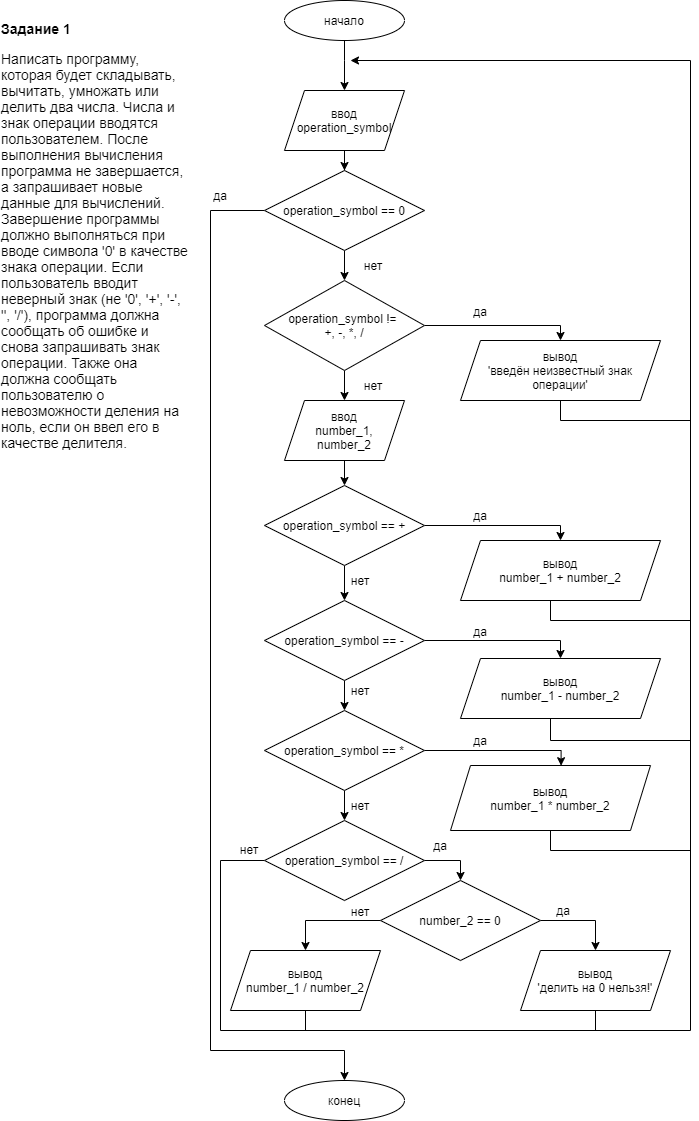

The diagram above was exported from draw.io. Its source (the exported page's mxGraphModel, read from the mxfile embedded in the PNG):
<mxGraphModel dx="1626" dy="935" grid="1" gridSize="10" guides="1" tooltips="1" connect="1" arrows="1" fold="1" page="1" pageScale="1" pageWidth="827" pageHeight="1169" math="0" shadow="0">
  <root>
    <mxCell id="WIyWlLk6GJQsqaUBKTNV-0" />
    <mxCell id="WIyWlLk6GJQsqaUBKTNV-1" parent="WIyWlLk6GJQsqaUBKTNV-0" />
    <mxCell id="kmffd8-rdivyjVETbryL-16" value="" style="edgeStyle=orthogonalEdgeStyle;rounded=0;orthogonalLoop=1;jettySize=auto;html=1;" edge="1" parent="WIyWlLk6GJQsqaUBKTNV-1" source="kmffd8-rdivyjVETbryL-0" target="kmffd8-rdivyjVETbryL-1">
      <mxGeometry relative="1" as="geometry">
        <Array as="points">
          <mxPoint x="414" y="80" />
          <mxPoint x="414" y="80" />
        </Array>
      </mxGeometry>
    </mxCell>
    <mxCell id="kmffd8-rdivyjVETbryL-0" value="начало" style="ellipse;whiteSpace=wrap;html=1;" vertex="1" parent="WIyWlLk6GJQsqaUBKTNV-1">
      <mxGeometry x="354" y="20" width="120" height="40" as="geometry" />
    </mxCell>
    <mxCell id="kmffd8-rdivyjVETbryL-17" value="" style="edgeStyle=orthogonalEdgeStyle;rounded=0;orthogonalLoop=1;jettySize=auto;html=1;" edge="1" parent="WIyWlLk6GJQsqaUBKTNV-1" source="kmffd8-rdivyjVETbryL-1" target="kmffd8-rdivyjVETbryL-2">
      <mxGeometry relative="1" as="geometry" />
    </mxCell>
    <mxCell id="kmffd8-rdivyjVETbryL-1" value="ввод&lt;br&gt;operation_symbol" style="shape=parallelogram;perimeter=parallelogramPerimeter;whiteSpace=wrap;html=1;fixedSize=1;" vertex="1" parent="WIyWlLk6GJQsqaUBKTNV-1">
      <mxGeometry x="354" y="110" width="120" height="60" as="geometry" />
    </mxCell>
    <mxCell id="kmffd8-rdivyjVETbryL-18" style="edgeStyle=orthogonalEdgeStyle;rounded=0;orthogonalLoop=1;jettySize=auto;html=1;entryX=0.5;entryY=0;entryDx=0;entryDy=0;startArrow=none;exitX=0;exitY=0.5;exitDx=0;exitDy=0;" edge="1" parent="WIyWlLk6GJQsqaUBKTNV-1" source="kmffd8-rdivyjVETbryL-2" target="kmffd8-rdivyjVETbryL-19">
      <mxGeometry relative="1" as="geometry">
        <mxPoint x="410" y="1080" as="targetPoint" />
        <mxPoint x="300" y="240" as="sourcePoint" />
        <Array as="points">
          <mxPoint x="280" y="230" />
          <mxPoint x="280" y="1070" />
          <mxPoint x="414" y="1070" />
        </Array>
      </mxGeometry>
    </mxCell>
    <mxCell id="kmffd8-rdivyjVETbryL-20" value="" style="edgeStyle=orthogonalEdgeStyle;rounded=0;orthogonalLoop=1;jettySize=auto;html=1;" edge="1" parent="WIyWlLk6GJQsqaUBKTNV-1" source="kmffd8-rdivyjVETbryL-2" target="kmffd8-rdivyjVETbryL-3">
      <mxGeometry relative="1" as="geometry" />
    </mxCell>
    <mxCell id="kmffd8-rdivyjVETbryL-2" value="operation_symbol == 0" style="rhombus;whiteSpace=wrap;html=1;" vertex="1" parent="WIyWlLk6GJQsqaUBKTNV-1">
      <mxGeometry x="334" y="190" width="160" height="80" as="geometry" />
    </mxCell>
    <mxCell id="kmffd8-rdivyjVETbryL-22" value="" style="edgeStyle=orthogonalEdgeStyle;rounded=0;orthogonalLoop=1;jettySize=auto;html=1;entryX=0.5;entryY=0;entryDx=0;entryDy=0;" edge="1" parent="WIyWlLk6GJQsqaUBKTNV-1" source="kmffd8-rdivyjVETbryL-3" target="kmffd8-rdivyjVETbryL-5">
      <mxGeometry relative="1" as="geometry" />
    </mxCell>
    <mxCell id="kmffd8-rdivyjVETbryL-23" style="edgeStyle=orthogonalEdgeStyle;rounded=0;orthogonalLoop=1;jettySize=auto;html=1;" edge="1" parent="WIyWlLk6GJQsqaUBKTNV-1" source="kmffd8-rdivyjVETbryL-3" target="kmffd8-rdivyjVETbryL-4">
      <mxGeometry relative="1" as="geometry">
        <Array as="points">
          <mxPoint x="630" y="345" />
        </Array>
      </mxGeometry>
    </mxCell>
    <mxCell id="kmffd8-rdivyjVETbryL-3" value="operation_symbol != &lt;br&gt;+, -, *, /" style="rhombus;whiteSpace=wrap;html=1;" vertex="1" parent="WIyWlLk6GJQsqaUBKTNV-1">
      <mxGeometry x="334" y="300" width="160" height="90" as="geometry" />
    </mxCell>
    <mxCell id="kmffd8-rdivyjVETbryL-53" style="edgeStyle=orthogonalEdgeStyle;rounded=0;jumpStyle=arc;orthogonalLoop=1;jettySize=auto;html=1;endArrow=none;endFill=0;" edge="1" parent="WIyWlLk6GJQsqaUBKTNV-1" source="kmffd8-rdivyjVETbryL-4">
      <mxGeometry relative="1" as="geometry">
        <mxPoint x="760" y="286" as="targetPoint" />
        <Array as="points">
          <mxPoint x="630" y="440" />
          <mxPoint x="760" y="440" />
        </Array>
      </mxGeometry>
    </mxCell>
    <mxCell id="kmffd8-rdivyjVETbryL-4" value="вывод&lt;br&gt;'введён неизвестный знак операции'" style="shape=parallelogram;perimeter=parallelogramPerimeter;whiteSpace=wrap;html=1;fixedSize=1;" vertex="1" parent="WIyWlLk6GJQsqaUBKTNV-1">
      <mxGeometry x="530" y="360" width="200" height="60" as="geometry" />
    </mxCell>
    <mxCell id="kmffd8-rdivyjVETbryL-34" value="" style="edgeStyle=orthogonalEdgeStyle;rounded=0;orthogonalLoop=1;jettySize=auto;html=1;" edge="1" parent="WIyWlLk6GJQsqaUBKTNV-1" source="kmffd8-rdivyjVETbryL-5" target="kmffd8-rdivyjVETbryL-6">
      <mxGeometry relative="1" as="geometry" />
    </mxCell>
    <mxCell id="kmffd8-rdivyjVETbryL-5" value="ввод&lt;br&gt;number_1,&lt;br&gt;number_2" style="shape=parallelogram;perimeter=parallelogramPerimeter;whiteSpace=wrap;html=1;fixedSize=1;" vertex="1" parent="WIyWlLk6GJQsqaUBKTNV-1">
      <mxGeometry x="354" y="420" width="120" height="60" as="geometry" />
    </mxCell>
    <mxCell id="kmffd8-rdivyjVETbryL-35" style="edgeStyle=orthogonalEdgeStyle;rounded=0;orthogonalLoop=1;jettySize=auto;html=1;entryX=0.5;entryY=0;entryDx=0;entryDy=0;" edge="1" parent="WIyWlLk6GJQsqaUBKTNV-1" source="kmffd8-rdivyjVETbryL-6" target="kmffd8-rdivyjVETbryL-7">
      <mxGeometry relative="1" as="geometry">
        <mxPoint x="620" y="545" as="targetPoint" />
        <Array as="points">
          <mxPoint x="630" y="545" />
        </Array>
      </mxGeometry>
    </mxCell>
    <mxCell id="kmffd8-rdivyjVETbryL-38" value="" style="edgeStyle=orthogonalEdgeStyle;rounded=0;jumpStyle=arc;orthogonalLoop=1;jettySize=auto;html=1;" edge="1" parent="WIyWlLk6GJQsqaUBKTNV-1" source="kmffd8-rdivyjVETbryL-6" target="kmffd8-rdivyjVETbryL-8">
      <mxGeometry relative="1" as="geometry" />
    </mxCell>
    <mxCell id="kmffd8-rdivyjVETbryL-6" value="operation_symbol == +" style="rhombus;whiteSpace=wrap;html=1;" vertex="1" parent="WIyWlLk6GJQsqaUBKTNV-1">
      <mxGeometry x="334" y="505" width="160" height="80" as="geometry" />
    </mxCell>
    <mxCell id="kmffd8-rdivyjVETbryL-37" style="edgeStyle=orthogonalEdgeStyle;rounded=0;orthogonalLoop=1;jettySize=auto;html=1;jumpStyle=arc;" edge="1" parent="WIyWlLk6GJQsqaUBKTNV-1" source="kmffd8-rdivyjVETbryL-7">
      <mxGeometry relative="1" as="geometry">
        <mxPoint x="420" y="80" as="targetPoint" />
        <Array as="points">
          <mxPoint x="620" y="640" />
          <mxPoint x="760" y="640" />
          <mxPoint x="760" y="80" />
        </Array>
      </mxGeometry>
    </mxCell>
    <mxCell id="kmffd8-rdivyjVETbryL-7" value="вывод&lt;br&gt;number_1 +&amp;nbsp;number_2" style="shape=parallelogram;perimeter=parallelogramPerimeter;whiteSpace=wrap;html=1;fixedSize=1;" vertex="1" parent="WIyWlLk6GJQsqaUBKTNV-1">
      <mxGeometry x="530" y="560" width="200" height="60" as="geometry" />
    </mxCell>
    <mxCell id="kmffd8-rdivyjVETbryL-40" style="edgeStyle=orthogonalEdgeStyle;rounded=0;jumpStyle=arc;orthogonalLoop=1;jettySize=auto;html=1;entryX=0.5;entryY=0;entryDx=0;entryDy=0;" edge="1" parent="WIyWlLk6GJQsqaUBKTNV-1" source="kmffd8-rdivyjVETbryL-8" target="kmffd8-rdivyjVETbryL-9">
      <mxGeometry relative="1" as="geometry">
        <Array as="points">
          <mxPoint x="630" y="660" />
        </Array>
      </mxGeometry>
    </mxCell>
    <mxCell id="kmffd8-rdivyjVETbryL-44" value="" style="edgeStyle=orthogonalEdgeStyle;rounded=0;jumpStyle=arc;orthogonalLoop=1;jettySize=auto;html=1;endArrow=classic;endFill=1;" edge="1" parent="WIyWlLk6GJQsqaUBKTNV-1" source="kmffd8-rdivyjVETbryL-8" target="kmffd8-rdivyjVETbryL-10">
      <mxGeometry relative="1" as="geometry" />
    </mxCell>
    <mxCell id="kmffd8-rdivyjVETbryL-8" value="operation_symbol == -" style="rhombus;whiteSpace=wrap;html=1;" vertex="1" parent="WIyWlLk6GJQsqaUBKTNV-1">
      <mxGeometry x="334" y="620" width="160" height="80" as="geometry" />
    </mxCell>
    <mxCell id="kmffd8-rdivyjVETbryL-42" style="edgeStyle=orthogonalEdgeStyle;rounded=0;jumpStyle=arc;orthogonalLoop=1;jettySize=auto;html=1;endArrow=none;endFill=0;" edge="1" parent="WIyWlLk6GJQsqaUBKTNV-1" source="kmffd8-rdivyjVETbryL-9">
      <mxGeometry relative="1" as="geometry">
        <mxPoint x="760" y="450" as="targetPoint" />
        <Array as="points">
          <mxPoint x="620" y="760" />
          <mxPoint x="760" y="760" />
        </Array>
      </mxGeometry>
    </mxCell>
    <mxCell id="kmffd8-rdivyjVETbryL-9" value="вывод&lt;br&gt;number_1 - number_2" style="shape=parallelogram;perimeter=parallelogramPerimeter;whiteSpace=wrap;html=1;fixedSize=1;" vertex="1" parent="WIyWlLk6GJQsqaUBKTNV-1">
      <mxGeometry x="530" y="678" width="200" height="60" as="geometry" />
    </mxCell>
    <mxCell id="kmffd8-rdivyjVETbryL-43" style="edgeStyle=orthogonalEdgeStyle;rounded=0;jumpStyle=arc;orthogonalLoop=1;jettySize=auto;html=1;entryX=0.553;entryY=0.003;entryDx=0;entryDy=0;endArrow=classic;endFill=1;entryPerimeter=0;" edge="1" parent="WIyWlLk6GJQsqaUBKTNV-1" source="kmffd8-rdivyjVETbryL-10" target="kmffd8-rdivyjVETbryL-11">
      <mxGeometry relative="1" as="geometry">
        <Array as="points">
          <mxPoint x="630" y="770" />
          <mxPoint x="630" y="785" />
        </Array>
      </mxGeometry>
    </mxCell>
    <mxCell id="kmffd8-rdivyjVETbryL-48" value="" style="edgeStyle=orthogonalEdgeStyle;rounded=0;jumpStyle=arc;orthogonalLoop=1;jettySize=auto;html=1;endArrow=classic;endFill=1;" edge="1" parent="WIyWlLk6GJQsqaUBKTNV-1" source="kmffd8-rdivyjVETbryL-10" target="kmffd8-rdivyjVETbryL-12">
      <mxGeometry relative="1" as="geometry" />
    </mxCell>
    <mxCell id="kmffd8-rdivyjVETbryL-10" value="operation_symbol == *" style="rhombus;whiteSpace=wrap;html=1;" vertex="1" parent="WIyWlLk6GJQsqaUBKTNV-1">
      <mxGeometry x="334" y="730" width="160" height="80" as="geometry" />
    </mxCell>
    <mxCell id="kmffd8-rdivyjVETbryL-64" style="edgeStyle=orthogonalEdgeStyle;rounded=0;jumpStyle=arc;orthogonalLoop=1;jettySize=auto;html=1;endArrow=none;endFill=0;" edge="1" parent="WIyWlLk6GJQsqaUBKTNV-1" source="kmffd8-rdivyjVETbryL-11">
      <mxGeometry relative="1" as="geometry">
        <mxPoint x="760" y="870" as="targetPoint" />
        <Array as="points">
          <mxPoint x="620" y="870" />
        </Array>
      </mxGeometry>
    </mxCell>
    <mxCell id="kmffd8-rdivyjVETbryL-11" value="вывод&lt;br&gt;number_1 * number_2" style="shape=parallelogram;perimeter=parallelogramPerimeter;whiteSpace=wrap;html=1;fixedSize=1;" vertex="1" parent="WIyWlLk6GJQsqaUBKTNV-1">
      <mxGeometry x="520" y="785" width="200" height="65" as="geometry" />
    </mxCell>
    <mxCell id="kmffd8-rdivyjVETbryL-50" style="edgeStyle=orthogonalEdgeStyle;rounded=0;jumpStyle=arc;orthogonalLoop=1;jettySize=auto;html=1;entryX=0.5;entryY=0;entryDx=0;entryDy=0;endArrow=classic;endFill=1;" edge="1" parent="WIyWlLk6GJQsqaUBKTNV-1" source="kmffd8-rdivyjVETbryL-12" target="kmffd8-rdivyjVETbryL-13">
      <mxGeometry relative="1" as="geometry">
        <Array as="points">
          <mxPoint x="530" y="880" />
        </Array>
      </mxGeometry>
    </mxCell>
    <mxCell id="kmffd8-rdivyjVETbryL-58" style="edgeStyle=orthogonalEdgeStyle;rounded=0;jumpStyle=arc;orthogonalLoop=1;jettySize=auto;html=1;endArrow=none;endFill=0;" edge="1" parent="WIyWlLk6GJQsqaUBKTNV-1" source="kmffd8-rdivyjVETbryL-12">
      <mxGeometry relative="1" as="geometry">
        <mxPoint x="760" y="690" as="targetPoint" />
        <Array as="points">
          <mxPoint x="290" y="880" />
          <mxPoint x="290" y="1050" />
          <mxPoint x="760" y="1050" />
        </Array>
      </mxGeometry>
    </mxCell>
    <mxCell id="kmffd8-rdivyjVETbryL-12" value="operation_symbol == /" style="rhombus;whiteSpace=wrap;html=1;" vertex="1" parent="WIyWlLk6GJQsqaUBKTNV-1">
      <mxGeometry x="334" y="840" width="160" height="80" as="geometry" />
    </mxCell>
    <mxCell id="kmffd8-rdivyjVETbryL-51" style="edgeStyle=orthogonalEdgeStyle;rounded=0;jumpStyle=arc;orthogonalLoop=1;jettySize=auto;html=1;endArrow=classic;endFill=1;entryX=0.5;entryY=0;entryDx=0;entryDy=0;" edge="1" parent="WIyWlLk6GJQsqaUBKTNV-1" source="kmffd8-rdivyjVETbryL-13" target="kmffd8-rdivyjVETbryL-14">
      <mxGeometry relative="1" as="geometry">
        <mxPoint x="670" y="960" as="targetPoint" />
        <Array as="points">
          <mxPoint x="665" y="940" />
        </Array>
      </mxGeometry>
    </mxCell>
    <mxCell id="kmffd8-rdivyjVETbryL-54" style="edgeStyle=orthogonalEdgeStyle;rounded=0;jumpStyle=arc;orthogonalLoop=1;jettySize=auto;html=1;entryX=0.5;entryY=0;entryDx=0;entryDy=0;endArrow=classic;endFill=1;" edge="1" parent="WIyWlLk6GJQsqaUBKTNV-1" source="kmffd8-rdivyjVETbryL-13" target="kmffd8-rdivyjVETbryL-15">
      <mxGeometry relative="1" as="geometry">
        <Array as="points">
          <mxPoint x="375" y="940" />
        </Array>
      </mxGeometry>
    </mxCell>
    <mxCell id="kmffd8-rdivyjVETbryL-13" value="number_2 == 0" style="rhombus;whiteSpace=wrap;html=1;" vertex="1" parent="WIyWlLk6GJQsqaUBKTNV-1">
      <mxGeometry x="450" y="900" width="160" height="80" as="geometry" />
    </mxCell>
    <mxCell id="kmffd8-rdivyjVETbryL-63" style="edgeStyle=orthogonalEdgeStyle;rounded=0;jumpStyle=arc;orthogonalLoop=1;jettySize=auto;html=1;endArrow=none;endFill=0;" edge="1" parent="WIyWlLk6GJQsqaUBKTNV-1" source="kmffd8-rdivyjVETbryL-14">
      <mxGeometry relative="1" as="geometry">
        <mxPoint x="665" y="1050" as="targetPoint" />
      </mxGeometry>
    </mxCell>
    <mxCell id="kmffd8-rdivyjVETbryL-14" value="вывод&lt;br&gt;'делить на 0 нельзя!'" style="shape=parallelogram;perimeter=parallelogramPerimeter;whiteSpace=wrap;html=1;fixedSize=1;" vertex="1" parent="WIyWlLk6GJQsqaUBKTNV-1">
      <mxGeometry x="590" y="970" width="150" height="60" as="geometry" />
    </mxCell>
    <mxCell id="kmffd8-rdivyjVETbryL-61" style="edgeStyle=orthogonalEdgeStyle;rounded=0;jumpStyle=arc;orthogonalLoop=1;jettySize=auto;html=1;endArrow=none;endFill=0;" edge="1" parent="WIyWlLk6GJQsqaUBKTNV-1" source="kmffd8-rdivyjVETbryL-15">
      <mxGeometry relative="1" as="geometry">
        <mxPoint x="375" y="1050" as="targetPoint" />
      </mxGeometry>
    </mxCell>
    <mxCell id="kmffd8-rdivyjVETbryL-15" value="вывод&lt;br&gt;number_1 / number_2" style="shape=parallelogram;perimeter=parallelogramPerimeter;whiteSpace=wrap;html=1;fixedSize=1;" vertex="1" parent="WIyWlLk6GJQsqaUBKTNV-1">
      <mxGeometry x="300" y="970" width="150" height="60" as="geometry" />
    </mxCell>
    <mxCell id="kmffd8-rdivyjVETbryL-19" value="конец" style="ellipse;whiteSpace=wrap;html=1;" vertex="1" parent="WIyWlLk6GJQsqaUBKTNV-1">
      <mxGeometry x="354" y="1100" width="120" height="40" as="geometry" />
    </mxCell>
    <mxCell id="kmffd8-rdivyjVETbryL-29" value="да" style="text;html=1;strokeColor=none;fillColor=none;align=center;verticalAlign=middle;whiteSpace=wrap;rounded=0;sketch=0;" vertex="1" parent="WIyWlLk6GJQsqaUBKTNV-1">
      <mxGeometry x="260" y="200" width="60" height="30" as="geometry" />
    </mxCell>
    <mxCell id="kmffd8-rdivyjVETbryL-31" value="нет" style="text;html=1;strokeColor=none;fillColor=none;align=center;verticalAlign=middle;whiteSpace=wrap;rounded=0;sketch=0;" vertex="1" parent="WIyWlLk6GJQsqaUBKTNV-1">
      <mxGeometry x="413" y="270" width="60" height="30" as="geometry" />
    </mxCell>
    <mxCell id="kmffd8-rdivyjVETbryL-32" value="да" style="text;html=1;strokeColor=none;fillColor=none;align=center;verticalAlign=middle;whiteSpace=wrap;rounded=0;sketch=0;" vertex="1" parent="WIyWlLk6GJQsqaUBKTNV-1">
      <mxGeometry x="520" y="316" width="60" height="30" as="geometry" />
    </mxCell>
    <mxCell id="kmffd8-rdivyjVETbryL-33" value="нет" style="text;html=1;strokeColor=none;fillColor=none;align=center;verticalAlign=middle;whiteSpace=wrap;rounded=0;sketch=0;" vertex="1" parent="WIyWlLk6GJQsqaUBKTNV-1">
      <mxGeometry x="413" y="390" width="60" height="30" as="geometry" />
    </mxCell>
    <mxCell id="kmffd8-rdivyjVETbryL-36" value="да" style="text;html=1;strokeColor=none;fillColor=none;align=center;verticalAlign=middle;whiteSpace=wrap;rounded=0;sketch=0;" vertex="1" parent="WIyWlLk6GJQsqaUBKTNV-1">
      <mxGeometry x="520" y="520" width="60" height="30" as="geometry" />
    </mxCell>
    <mxCell id="kmffd8-rdivyjVETbryL-39" value="нет" style="text;html=1;strokeColor=none;fillColor=none;align=center;verticalAlign=middle;whiteSpace=wrap;rounded=0;sketch=0;" vertex="1" parent="WIyWlLk6GJQsqaUBKTNV-1">
      <mxGeometry x="400" y="585" width="60" height="30" as="geometry" />
    </mxCell>
    <mxCell id="kmffd8-rdivyjVETbryL-41" value="да" style="text;html=1;strokeColor=none;fillColor=none;align=center;verticalAlign=middle;whiteSpace=wrap;rounded=0;sketch=0;" vertex="1" parent="WIyWlLk6GJQsqaUBKTNV-1">
      <mxGeometry x="520" y="636" width="60" height="30" as="geometry" />
    </mxCell>
    <mxCell id="kmffd8-rdivyjVETbryL-45" value="нет" style="text;html=1;strokeColor=none;fillColor=none;align=center;verticalAlign=middle;whiteSpace=wrap;rounded=0;sketch=0;" vertex="1" parent="WIyWlLk6GJQsqaUBKTNV-1">
      <mxGeometry x="400" y="695" width="60" height="30" as="geometry" />
    </mxCell>
    <mxCell id="kmffd8-rdivyjVETbryL-46" value="да" style="text;html=1;strokeColor=none;fillColor=none;align=center;verticalAlign=middle;whiteSpace=wrap;rounded=0;sketch=0;" vertex="1" parent="WIyWlLk6GJQsqaUBKTNV-1">
      <mxGeometry x="520" y="745" width="60" height="30" as="geometry" />
    </mxCell>
    <mxCell id="kmffd8-rdivyjVETbryL-49" value="нет" style="text;html=1;strokeColor=none;fillColor=none;align=center;verticalAlign=middle;whiteSpace=wrap;rounded=0;sketch=0;" vertex="1" parent="WIyWlLk6GJQsqaUBKTNV-1">
      <mxGeometry x="400" y="810" width="60" height="30" as="geometry" />
    </mxCell>
    <mxCell id="kmffd8-rdivyjVETbryL-55" value="нет" style="text;html=1;strokeColor=none;fillColor=none;align=center;verticalAlign=middle;whiteSpace=wrap;rounded=0;sketch=0;" vertex="1" parent="WIyWlLk6GJQsqaUBKTNV-1">
      <mxGeometry x="400" y="916" width="60" height="30" as="geometry" />
    </mxCell>
    <mxCell id="kmffd8-rdivyjVETbryL-56" value="да" style="text;html=1;strokeColor=none;fillColor=none;align=center;verticalAlign=middle;whiteSpace=wrap;rounded=0;sketch=0;" vertex="1" parent="WIyWlLk6GJQsqaUBKTNV-1">
      <mxGeometry x="480" y="850" width="60" height="30" as="geometry" />
    </mxCell>
    <mxCell id="kmffd8-rdivyjVETbryL-57" value="да" style="text;html=1;strokeColor=none;fillColor=none;align=center;verticalAlign=middle;whiteSpace=wrap;rounded=0;sketch=0;" vertex="1" parent="WIyWlLk6GJQsqaUBKTNV-1">
      <mxGeometry x="603" y="915" width="60" height="30" as="geometry" />
    </mxCell>
    <mxCell id="kmffd8-rdivyjVETbryL-59" value="нет" style="text;html=1;strokeColor=none;fillColor=none;align=center;verticalAlign=middle;whiteSpace=wrap;rounded=0;sketch=0;" vertex="1" parent="WIyWlLk6GJQsqaUBKTNV-1">
      <mxGeometry x="289" y="854" width="60" height="30" as="geometry" />
    </mxCell>
    <mxCell id="kmffd8-rdivyjVETbryL-65" value="&lt;p style=&quot;box-sizing: border-box ; margin: 0px ; text-align: left ; font-family: &amp;#34;helvetica neue&amp;#34; , &amp;#34;helvetica&amp;#34; , &amp;#34;arial&amp;#34; , sans-serif ; font-size: 14px ; background-color: rgb(255 , 255 , 255)&quot;&gt;&lt;strong style=&quot;box-sizing: border-box&quot;&gt;Задание 1&lt;/strong&gt;&lt;/p&gt;&lt;p style=&quot;box-sizing: border-box ; margin: 1em 0px 0px ; text-align: left ; font-family: &amp;#34;helvetica neue&amp;#34; , &amp;#34;helvetica&amp;#34; , &amp;#34;arial&amp;#34; , sans-serif ; font-size: 14px ; background-color: rgb(255 , 255 , 255)&quot;&gt;Написать программу, которая будет складывать, вычитать, умножать или делить два числа. Числа и знак операции вводятся пользователем. После выполнения вычисления программа не завершается, а запрашивает новые данные для вычислений. Завершение программы должно выполняться при вводе символа '0' в качестве знака операции. Если пользователь вводит неверный знак (не '0', '+', '-', '', '/'), программа должна сообщать об ошибке и снова запрашивать знак операции. Также она должна сообщать пользователю о невозможности деления на ноль, если он ввел его в качестве делителя.&lt;/p&gt;" style="text;html=1;strokeColor=none;fillColor=none;align=center;verticalAlign=middle;whiteSpace=wrap;rounded=0;sketch=0;" vertex="1" parent="WIyWlLk6GJQsqaUBKTNV-1">
      <mxGeometry x="70" y="240" width="190" height="30" as="geometry" />
    </mxCell>
  </root>
</mxGraphModel>